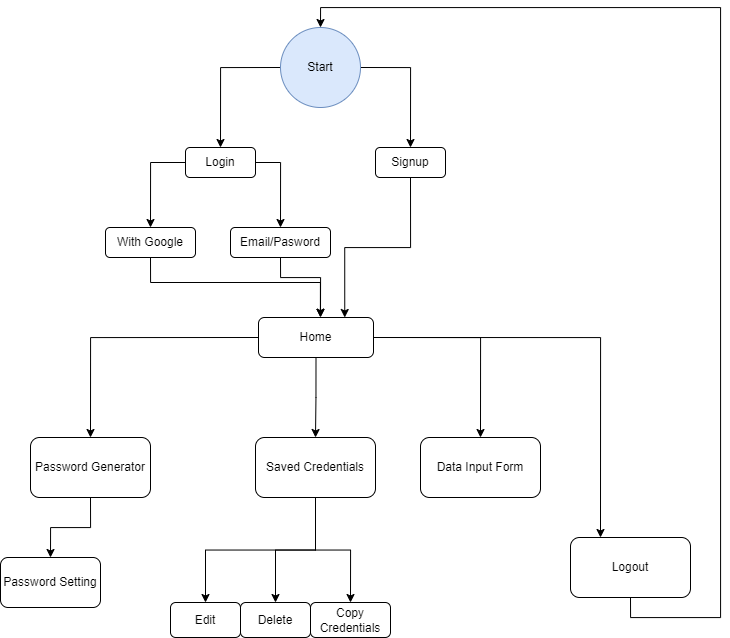

The diagram above was exported from draw.io. Its source (the exported page's mxGraphModel, read from the mxfile embedded in the PNG):
<mxGraphModel dx="1597" dy="829" grid="1" gridSize="10" guides="1" tooltips="1" connect="1" arrows="1" fold="1" page="1" pageScale="1" pageWidth="850" pageHeight="1100" math="0" shadow="0">
  <root>
    <mxCell id="0" />
    <mxCell id="1" parent="0" />
    <mxCell id="HXrfdYxP7H5zoGTbGEVQ-33" style="edgeStyle=orthogonalEdgeStyle;rounded=0;orthogonalLoop=1;jettySize=auto;html=1;exitX=0;exitY=0.5;exitDx=0;exitDy=0;entryX=0.5;entryY=0;entryDx=0;entryDy=0;" edge="1" parent="1" source="HXrfdYxP7H5zoGTbGEVQ-1" target="HXrfdYxP7H5zoGTbGEVQ-20">
      <mxGeometry relative="1" as="geometry" />
    </mxCell>
    <mxCell id="HXrfdYxP7H5zoGTbGEVQ-34" style="edgeStyle=orthogonalEdgeStyle;rounded=0;orthogonalLoop=1;jettySize=auto;html=1;exitX=1;exitY=0.5;exitDx=0;exitDy=0;entryX=0.5;entryY=0;entryDx=0;entryDy=0;" edge="1" parent="1" source="HXrfdYxP7H5zoGTbGEVQ-1" target="HXrfdYxP7H5zoGTbGEVQ-22">
      <mxGeometry relative="1" as="geometry" />
    </mxCell>
    <mxCell id="HXrfdYxP7H5zoGTbGEVQ-1" value="Start" style="ellipse;whiteSpace=wrap;html=1;aspect=fixed;fillColor=#dae8fc;strokeColor=#6c8ebf;" vertex="1" parent="1">
      <mxGeometry x="390" y="110" width="80" height="80" as="geometry" />
    </mxCell>
    <mxCell id="HXrfdYxP7H5zoGTbGEVQ-35" style="edgeStyle=orthogonalEdgeStyle;rounded=0;orthogonalLoop=1;jettySize=auto;html=1;exitX=1;exitY=0.5;exitDx=0;exitDy=0;entryX=0.5;entryY=0;entryDx=0;entryDy=0;" edge="1" parent="1" source="HXrfdYxP7H5zoGTbGEVQ-2" target="HXrfdYxP7H5zoGTbGEVQ-5">
      <mxGeometry relative="1" as="geometry" />
    </mxCell>
    <mxCell id="HXrfdYxP7H5zoGTbGEVQ-36" style="edgeStyle=orthogonalEdgeStyle;rounded=0;orthogonalLoop=1;jettySize=auto;html=1;exitX=0;exitY=0.5;exitDx=0;exitDy=0;entryX=0.5;entryY=0;entryDx=0;entryDy=0;" edge="1" parent="1" source="HXrfdYxP7H5zoGTbGEVQ-2" target="HXrfdYxP7H5zoGTbGEVQ-3">
      <mxGeometry relative="1" as="geometry" />
    </mxCell>
    <mxCell id="HXrfdYxP7H5zoGTbGEVQ-37" style="edgeStyle=orthogonalEdgeStyle;rounded=0;orthogonalLoop=1;jettySize=auto;html=1;exitX=0.5;exitY=1;exitDx=0;exitDy=0;entryX=0.5;entryY=0;entryDx=0;entryDy=0;" edge="1" parent="1" source="HXrfdYxP7H5zoGTbGEVQ-2" target="HXrfdYxP7H5zoGTbGEVQ-4">
      <mxGeometry relative="1" as="geometry" />
    </mxCell>
    <mxCell id="HXrfdYxP7H5zoGTbGEVQ-44" style="edgeStyle=orthogonalEdgeStyle;rounded=0;orthogonalLoop=1;jettySize=auto;html=1;exitX=1;exitY=0.5;exitDx=0;exitDy=0;entryX=0.25;entryY=0;entryDx=0;entryDy=0;" edge="1" parent="1" source="HXrfdYxP7H5zoGTbGEVQ-2" target="HXrfdYxP7H5zoGTbGEVQ-43">
      <mxGeometry relative="1" as="geometry" />
    </mxCell>
    <mxCell id="HXrfdYxP7H5zoGTbGEVQ-2" value="Home" style="rounded=1;whiteSpace=wrap;html=1;" vertex="1" parent="1">
      <mxGeometry x="368" y="400" width="115" height="40" as="geometry" />
    </mxCell>
    <mxCell id="HXrfdYxP7H5zoGTbGEVQ-38" style="edgeStyle=orthogonalEdgeStyle;rounded=0;orthogonalLoop=1;jettySize=auto;html=1;exitX=0.5;exitY=1;exitDx=0;exitDy=0;entryX=0.5;entryY=0;entryDx=0;entryDy=0;" edge="1" parent="1" source="HXrfdYxP7H5zoGTbGEVQ-3" target="HXrfdYxP7H5zoGTbGEVQ-11">
      <mxGeometry relative="1" as="geometry" />
    </mxCell>
    <mxCell id="HXrfdYxP7H5zoGTbGEVQ-3" value="Password Generator" style="rounded=1;whiteSpace=wrap;html=1;" vertex="1" parent="1">
      <mxGeometry x="140" y="520" width="120" height="60" as="geometry" />
    </mxCell>
    <mxCell id="HXrfdYxP7H5zoGTbGEVQ-40" style="edgeStyle=orthogonalEdgeStyle;rounded=0;orthogonalLoop=1;jettySize=auto;html=1;exitX=0.5;exitY=1;exitDx=0;exitDy=0;entryX=0.5;entryY=0;entryDx=0;entryDy=0;" edge="1" parent="1" source="HXrfdYxP7H5zoGTbGEVQ-4" target="HXrfdYxP7H5zoGTbGEVQ-13">
      <mxGeometry relative="1" as="geometry" />
    </mxCell>
    <mxCell id="HXrfdYxP7H5zoGTbGEVQ-41" style="edgeStyle=orthogonalEdgeStyle;rounded=0;orthogonalLoop=1;jettySize=auto;html=1;exitX=0.5;exitY=1;exitDx=0;exitDy=0;entryX=0.5;entryY=0;entryDx=0;entryDy=0;" edge="1" parent="1" source="HXrfdYxP7H5zoGTbGEVQ-4" target="HXrfdYxP7H5zoGTbGEVQ-14">
      <mxGeometry relative="1" as="geometry" />
    </mxCell>
    <mxCell id="HXrfdYxP7H5zoGTbGEVQ-42" style="edgeStyle=orthogonalEdgeStyle;rounded=0;orthogonalLoop=1;jettySize=auto;html=1;exitX=0.5;exitY=1;exitDx=0;exitDy=0;entryX=0.5;entryY=0;entryDx=0;entryDy=0;" edge="1" parent="1" source="HXrfdYxP7H5zoGTbGEVQ-4" target="HXrfdYxP7H5zoGTbGEVQ-15">
      <mxGeometry relative="1" as="geometry" />
    </mxCell>
    <mxCell id="HXrfdYxP7H5zoGTbGEVQ-4" value="Saved Credentials" style="rounded=1;whiteSpace=wrap;html=1;" vertex="1" parent="1">
      <mxGeometry x="365" y="520" width="120" height="60" as="geometry" />
    </mxCell>
    <mxCell id="HXrfdYxP7H5zoGTbGEVQ-5" value="Data Input Form" style="rounded=1;whiteSpace=wrap;html=1;" vertex="1" parent="1">
      <mxGeometry x="530" y="520" width="120" height="60" as="geometry" />
    </mxCell>
    <mxCell id="HXrfdYxP7H5zoGTbGEVQ-11" value="Password Setting" style="rounded=1;whiteSpace=wrap;html=1;" vertex="1" parent="1">
      <mxGeometry x="110" y="640" width="100" height="50" as="geometry" />
    </mxCell>
    <mxCell id="HXrfdYxP7H5zoGTbGEVQ-13" value="Edit" style="rounded=1;whiteSpace=wrap;html=1;" vertex="1" parent="1">
      <mxGeometry x="280" y="685" width="70" height="35" as="geometry" />
    </mxCell>
    <mxCell id="HXrfdYxP7H5zoGTbGEVQ-14" value="Delete" style="rounded=1;whiteSpace=wrap;html=1;" vertex="1" parent="1">
      <mxGeometry x="350" y="685" width="70" height="35" as="geometry" />
    </mxCell>
    <mxCell id="HXrfdYxP7H5zoGTbGEVQ-15" value="Copy Credentials" style="rounded=1;whiteSpace=wrap;html=1;" vertex="1" parent="1">
      <mxGeometry x="420" y="685" width="80" height="35" as="geometry" />
    </mxCell>
    <mxCell id="HXrfdYxP7H5zoGTbGEVQ-31" style="edgeStyle=orthogonalEdgeStyle;rounded=0;orthogonalLoop=1;jettySize=auto;html=1;exitX=0;exitY=0.5;exitDx=0;exitDy=0;entryX=0.5;entryY=0;entryDx=0;entryDy=0;" edge="1" parent="1" source="HXrfdYxP7H5zoGTbGEVQ-20" target="HXrfdYxP7H5zoGTbGEVQ-24">
      <mxGeometry relative="1" as="geometry" />
    </mxCell>
    <mxCell id="HXrfdYxP7H5zoGTbGEVQ-32" style="edgeStyle=orthogonalEdgeStyle;rounded=0;orthogonalLoop=1;jettySize=auto;html=1;exitX=1;exitY=0.5;exitDx=0;exitDy=0;entryX=0.5;entryY=0;entryDx=0;entryDy=0;" edge="1" parent="1" source="HXrfdYxP7H5zoGTbGEVQ-20" target="HXrfdYxP7H5zoGTbGEVQ-25">
      <mxGeometry relative="1" as="geometry" />
    </mxCell>
    <mxCell id="HXrfdYxP7H5zoGTbGEVQ-20" value="Login" style="rounded=1;whiteSpace=wrap;html=1;" vertex="1" parent="1">
      <mxGeometry x="295" y="230" width="70" height="30" as="geometry" />
    </mxCell>
    <mxCell id="HXrfdYxP7H5zoGTbGEVQ-30" style="edgeStyle=orthogonalEdgeStyle;rounded=0;orthogonalLoop=1;jettySize=auto;html=1;exitX=0.5;exitY=1;exitDx=0;exitDy=0;entryX=0.75;entryY=0;entryDx=0;entryDy=0;" edge="1" parent="1" source="HXrfdYxP7H5zoGTbGEVQ-22" target="HXrfdYxP7H5zoGTbGEVQ-2">
      <mxGeometry relative="1" as="geometry" />
    </mxCell>
    <mxCell id="HXrfdYxP7H5zoGTbGEVQ-22" value="Signup" style="rounded=1;whiteSpace=wrap;html=1;" vertex="1" parent="1">
      <mxGeometry x="485" y="230" width="70" height="30" as="geometry" />
    </mxCell>
    <mxCell id="HXrfdYxP7H5zoGTbGEVQ-29" style="edgeStyle=orthogonalEdgeStyle;rounded=0;orthogonalLoop=1;jettySize=auto;html=1;exitX=0.5;exitY=1;exitDx=0;exitDy=0;entryX=0.538;entryY=-0.011;entryDx=0;entryDy=0;entryPerimeter=0;" edge="1" parent="1" source="HXrfdYxP7H5zoGTbGEVQ-24" target="HXrfdYxP7H5zoGTbGEVQ-2">
      <mxGeometry relative="1" as="geometry">
        <mxPoint x="430" y="390" as="targetPoint" />
        <Array as="points">
          <mxPoint x="260" y="365" />
          <mxPoint x="430" y="365" />
        </Array>
      </mxGeometry>
    </mxCell>
    <mxCell id="HXrfdYxP7H5zoGTbGEVQ-24" value="With Google" style="rounded=1;whiteSpace=wrap;html=1;" vertex="1" parent="1">
      <mxGeometry x="215" y="310" width="90" height="30" as="geometry" />
    </mxCell>
    <mxCell id="HXrfdYxP7H5zoGTbGEVQ-28" style="edgeStyle=orthogonalEdgeStyle;rounded=0;orthogonalLoop=1;jettySize=auto;html=1;exitX=0.5;exitY=1;exitDx=0;exitDy=0;" edge="1" parent="1" source="HXrfdYxP7H5zoGTbGEVQ-25">
      <mxGeometry relative="1" as="geometry">
        <mxPoint x="430" y="400" as="targetPoint" />
        <Array as="points">
          <mxPoint x="390" y="360" />
          <mxPoint x="430" y="360" />
        </Array>
      </mxGeometry>
    </mxCell>
    <mxCell id="HXrfdYxP7H5zoGTbGEVQ-25" value="Email/Pasword" style="rounded=1;whiteSpace=wrap;html=1;" vertex="1" parent="1">
      <mxGeometry x="340" y="310" width="100" height="30" as="geometry" />
    </mxCell>
    <mxCell id="HXrfdYxP7H5zoGTbGEVQ-45" style="edgeStyle=orthogonalEdgeStyle;rounded=0;orthogonalLoop=1;jettySize=auto;html=1;exitX=0.5;exitY=1;exitDx=0;exitDy=0;entryX=0.5;entryY=0;entryDx=0;entryDy=0;" edge="1" parent="1" source="HXrfdYxP7H5zoGTbGEVQ-43" target="HXrfdYxP7H5zoGTbGEVQ-1">
      <mxGeometry relative="1" as="geometry">
        <Array as="points">
          <mxPoint x="740" y="700" />
          <mxPoint x="830" y="700" />
          <mxPoint x="830" y="90" />
          <mxPoint x="430" y="90" />
        </Array>
      </mxGeometry>
    </mxCell>
    <mxCell id="HXrfdYxP7H5zoGTbGEVQ-43" value="Logout" style="rounded=1;whiteSpace=wrap;html=1;" vertex="1" parent="1">
      <mxGeometry x="680" y="620" width="120" height="60" as="geometry" />
    </mxCell>
  </root>
</mxGraphModel>